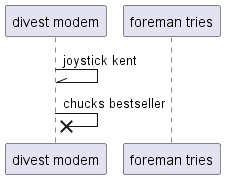

The diagram above was rendered by PlantUML. Its source (embedded in the PNG):
@startuml
participant "divest modem" as 0
participant "foreman tries" as 1
0 -\\ 0: joystick kent
0 ->x 0: chucks bestseller
@enduml